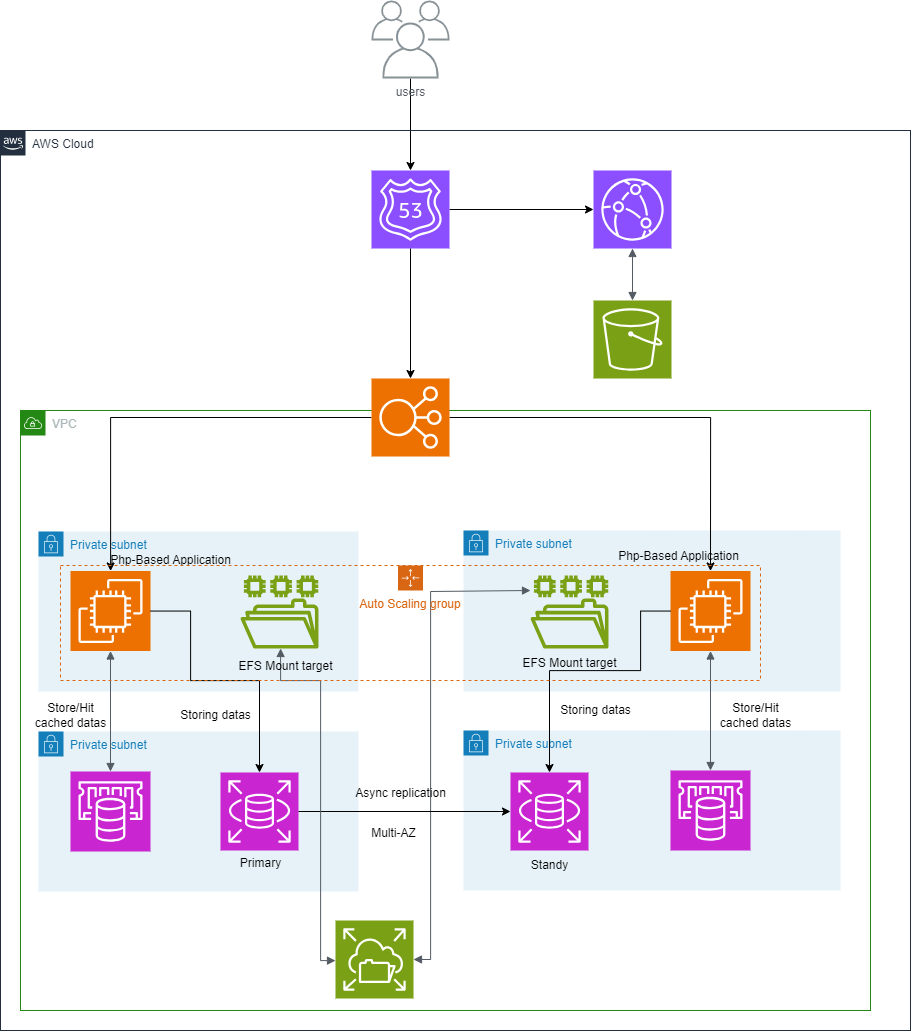

The diagram above was exported from draw.io. Its source (the exported page's mxGraphModel, read from the mxfile embedded in the PNG):
<mxGraphModel dx="1747" dy="2131" grid="1" gridSize="10" guides="1" tooltips="1" connect="1" arrows="1" fold="1" page="1" pageScale="1" pageWidth="827" pageHeight="1169" math="0" shadow="0">
  <root>
    <mxCell id="0" />
    <mxCell id="1" parent="0" />
    <mxCell id="sVy5UyufourzBnn4ATBx-7" value="Private subnet" style="points=[[0,0],[0.25,0],[0.5,0],[0.75,0],[1,0],[1,0.25],[1,0.5],[1,0.75],[1,1],[0.75,1],[0.5,1],[0.25,1],[0,1],[0,0.75],[0,0.5],[0,0.25]];outlineConnect=0;gradientColor=none;html=1;whiteSpace=wrap;fontSize=12;fontStyle=0;container=1;pointerEvents=0;collapsible=0;recursiveResize=0;shape=mxgraph.aws4.group;grIcon=mxgraph.aws4.group_security_group;grStroke=0;strokeColor=#147EBA;fillColor=#E6F2F8;verticalAlign=top;align=left;spacingLeft=30;fontColor=#147EBA;dashed=0;" vertex="1" parent="1">
      <mxGeometry x="503" y="320" width="377" height="161" as="geometry" />
    </mxCell>
    <mxCell id="sVy5UyufourzBnn4ATBx-60" value="" style="sketch=0;points=[[0,0,0],[0.25,0,0],[0.5,0,0],[0.75,0,0],[1,0,0],[0,1,0],[0.25,1,0],[0.5,1,0],[0.75,1,0],[1,1,0],[0,0.25,0],[0,0.5,0],[0,0.75,0],[1,0.25,0],[1,0.5,0],[1,0.75,0]];outlineConnect=0;fontColor=#232F3E;fillColor=#ED7100;strokeColor=#ffffff;dashed=0;verticalLabelPosition=bottom;verticalAlign=top;align=center;html=1;fontSize=12;fontStyle=0;aspect=fixed;shape=mxgraph.aws4.resourceIcon;resIcon=mxgraph.aws4.ec2;" vertex="1" parent="sVy5UyufourzBnn4ATBx-7">
      <mxGeometry x="207" y="40.5" width="80" height="80" as="geometry" />
    </mxCell>
    <mxCell id="sVy5UyufourzBnn4ATBx-76" value="" style="sketch=0;outlineConnect=0;fontColor=#232F3E;gradientColor=none;fillColor=#7AA116;strokeColor=none;dashed=0;verticalLabelPosition=bottom;verticalAlign=top;align=center;html=1;fontSize=12;fontStyle=0;aspect=fixed;pointerEvents=1;shape=mxgraph.aws4.file_system;" vertex="1" parent="sVy5UyufourzBnn4ATBx-7">
      <mxGeometry x="67" y="45" width="78" height="73" as="geometry" />
    </mxCell>
    <mxCell id="sVy5UyufourzBnn4ATBx-85" value="Php-Based Application" style="text;html=1;align=center;verticalAlign=middle;resizable=0;points=[];autosize=1;strokeColor=none;fillColor=none;" vertex="1" parent="sVy5UyufourzBnn4ATBx-7">
      <mxGeometry x="145" y="10.5" width="140" height="30" as="geometry" />
    </mxCell>
    <mxCell id="sVy5UyufourzBnn4ATBx-109" value="EFS Mount target" style="text;html=1;align=center;verticalAlign=middle;resizable=0;points=[];autosize=1;strokeColor=none;fillColor=none;" vertex="1" parent="sVy5UyufourzBnn4ATBx-7">
      <mxGeometry x="46" y="118" width="120" height="30" as="geometry" />
    </mxCell>
    <mxCell id="sVy5UyufourzBnn4ATBx-12" value="Private subnet" style="points=[[0,0],[0.25,0],[0.5,0],[0.75,0],[1,0],[1,0.25],[1,0.5],[1,0.75],[1,1],[0.75,1],[0.5,1],[0.25,1],[0,1],[0,0.75],[0,0.5],[0,0.25]];outlineConnect=0;gradientColor=none;html=1;whiteSpace=wrap;fontSize=12;fontStyle=0;container=1;pointerEvents=0;collapsible=0;recursiveResize=0;shape=mxgraph.aws4.group;grIcon=mxgraph.aws4.group_security_group;grStroke=0;strokeColor=#147EBA;fillColor=#E6F2F8;verticalAlign=top;align=left;spacingLeft=30;fontColor=#147EBA;dashed=0;" vertex="1" parent="1">
      <mxGeometry x="503" y="520" width="377" height="160" as="geometry" />
    </mxCell>
    <mxCell id="sVy5UyufourzBnn4ATBx-61" value="" style="sketch=0;points=[[0,0,0],[0.25,0,0],[0.5,0,0],[0.75,0,0],[1,0,0],[0,1,0],[0.25,1,0],[0.5,1,0],[0.75,1,0],[1,1,0],[0,0.25,0],[0,0.5,0],[0,0.75,0],[1,0.25,0],[1,0.5,0],[1,0.75,0]];outlineConnect=0;fontColor=#232F3E;fillColor=#C925D1;strokeColor=#ffffff;dashed=0;verticalLabelPosition=bottom;verticalAlign=top;align=center;html=1;fontSize=12;fontStyle=0;aspect=fixed;shape=mxgraph.aws4.resourceIcon;resIcon=mxgraph.aws4.elasticache;" vertex="1" parent="sVy5UyufourzBnn4ATBx-12">
      <mxGeometry x="207" y="40" width="80" height="80" as="geometry" />
    </mxCell>
    <mxCell id="sVy5UyufourzBnn4ATBx-92" value="" style="sketch=0;points=[[0,0,0],[0.25,0,0],[0.5,0,0],[0.75,0,0],[1,0,0],[0,1,0],[0.25,1,0],[0.5,1,0],[0.75,1,0],[1,1,0],[0,0.25,0],[0,0.5,0],[0,0.75,0],[1,0.25,0],[1,0.5,0],[1,0.75,0]];outlineConnect=0;fontColor=#232F3E;fillColor=#C925D1;strokeColor=#ffffff;dashed=0;verticalLabelPosition=bottom;verticalAlign=top;align=center;html=1;fontSize=12;fontStyle=0;aspect=fixed;shape=mxgraph.aws4.resourceIcon;resIcon=mxgraph.aws4.rds;" vertex="1" parent="sVy5UyufourzBnn4ATBx-12">
      <mxGeometry x="47" y="42" width="78" height="78" as="geometry" />
    </mxCell>
    <mxCell id="sVy5UyufourzBnn4ATBx-97" value="Standy" style="text;html=1;align=center;verticalAlign=middle;resizable=0;points=[];autosize=1;strokeColor=none;fillColor=none;" vertex="1" parent="sVy5UyufourzBnn4ATBx-12">
      <mxGeometry x="56" y="120" width="60" height="30" as="geometry" />
    </mxCell>
    <mxCell id="sVy5UyufourzBnn4ATBx-38" style="edgeStyle=orthogonalEdgeStyle;rounded=0;orthogonalLoop=1;jettySize=auto;html=1;" edge="1" parent="1" source="sVy5UyufourzBnn4ATBx-23" target="sVy5UyufourzBnn4ATBx-21">
      <mxGeometry relative="1" as="geometry" />
    </mxCell>
    <mxCell id="sVy5UyufourzBnn4ATBx-23" value="users" style="sketch=0;outlineConnect=0;gradientColor=none;fontColor=#545B64;strokeColor=none;fillColor=#879196;dashed=0;verticalLabelPosition=bottom;verticalAlign=top;align=center;html=1;fontSize=12;fontStyle=0;aspect=fixed;shape=mxgraph.aws4.illustration_users;pointerEvents=1" vertex="1" parent="1">
      <mxGeometry x="411" y="-210" width="78" height="78" as="geometry" />
    </mxCell>
    <mxCell id="sVy5UyufourzBnn4ATBx-103" style="edgeStyle=orthogonalEdgeStyle;rounded=0;orthogonalLoop=1;jettySize=auto;html=1;" edge="1" parent="1" source="sVy5UyufourzBnn4ATBx-21" target="sVy5UyufourzBnn4ATBx-101">
      <mxGeometry relative="1" as="geometry" />
    </mxCell>
    <mxCell id="sVy5UyufourzBnn4ATBx-21" value="" style="sketch=0;points=[[0,0,0],[0.25,0,0],[0.5,0,0],[0.75,0,0],[1,0,0],[0,1,0],[0.25,1,0],[0.5,1,0],[0.75,1,0],[1,1,0],[0,0.25,0],[0,0.5,0],[0,0.75,0],[1,0.25,0],[1,0.5,0],[1,0.75,0]];outlineConnect=0;fontColor=#232F3E;fillColor=#8C4FFF;strokeColor=#ffffff;dashed=0;verticalLabelPosition=bottom;verticalAlign=top;align=center;html=1;fontSize=12;fontStyle=0;aspect=fixed;shape=mxgraph.aws4.resourceIcon;resIcon=mxgraph.aws4.route_53;" vertex="1" parent="1">
      <mxGeometry x="411" y="-40" width="78" height="78" as="geometry" />
    </mxCell>
    <mxCell id="sVy5UyufourzBnn4ATBx-50" value="Private subnet" style="points=[[0,0],[0.25,0],[0.5,0],[0.75,0],[1,0],[1,0.25],[1,0.5],[1,0.75],[1,1],[0.75,1],[0.5,1],[0.25,1],[0,1],[0,0.75],[0,0.5],[0,0.25]];outlineConnect=0;gradientColor=none;html=1;whiteSpace=wrap;fontSize=12;fontStyle=0;container=1;pointerEvents=0;collapsible=0;recursiveResize=0;shape=mxgraph.aws4.group;grIcon=mxgraph.aws4.group_security_group;grStroke=0;strokeColor=#147EBA;fillColor=#E6F2F8;verticalAlign=top;align=left;spacingLeft=30;fontColor=#147EBA;dashed=0;" vertex="1" parent="1">
      <mxGeometry x="78" y="321" width="320" height="160" as="geometry" />
    </mxCell>
    <mxCell id="sVy5UyufourzBnn4ATBx-52" value="" style="sketch=0;points=[[0,0,0],[0.25,0,0],[0.5,0,0],[0.75,0,0],[1,0,0],[0,1,0],[0.25,1,0],[0.5,1,0],[0.75,1,0],[1,1,0],[0,0.25,0],[0,0.5,0],[0,0.75,0],[1,0.25,0],[1,0.5,0],[1,0.75,0]];outlineConnect=0;fontColor=#232F3E;fillColor=#ED7100;strokeColor=#ffffff;dashed=0;verticalLabelPosition=bottom;verticalAlign=top;align=center;html=1;fontSize=12;fontStyle=0;aspect=fixed;shape=mxgraph.aws4.resourceIcon;resIcon=mxgraph.aws4.ec2;" vertex="1" parent="sVy5UyufourzBnn4ATBx-50">
      <mxGeometry x="32" y="39.5" width="80" height="80" as="geometry" />
    </mxCell>
    <mxCell id="sVy5UyufourzBnn4ATBx-75" value="" style="sketch=0;outlineConnect=0;fontColor=#232F3E;gradientColor=none;fillColor=#7AA116;strokeColor=none;dashed=0;verticalLabelPosition=bottom;verticalAlign=top;align=center;html=1;fontSize=12;fontStyle=0;aspect=fixed;pointerEvents=1;shape=mxgraph.aws4.file_system;" vertex="1" parent="sVy5UyufourzBnn4ATBx-50">
      <mxGeometry x="202" y="44" width="78" height="73" as="geometry" />
    </mxCell>
    <mxCell id="sVy5UyufourzBnn4ATBx-86" value="Php-Based Application" style="text;html=1;align=center;verticalAlign=middle;resizable=0;points=[];autosize=1;strokeColor=none;fillColor=none;" vertex="1" parent="sVy5UyufourzBnn4ATBx-50">
      <mxGeometry x="62" y="14" width="140" height="30" as="geometry" />
    </mxCell>
    <mxCell id="sVy5UyufourzBnn4ATBx-51" value="Private subnet" style="points=[[0,0],[0.25,0],[0.5,0],[0.75,0],[1,0],[1,0.25],[1,0.5],[1,0.75],[1,1],[0.75,1],[0.5,1],[0.25,1],[0,1],[0,0.75],[0,0.5],[0,0.25]];outlineConnect=0;gradientColor=none;html=1;whiteSpace=wrap;fontSize=12;fontStyle=0;container=1;pointerEvents=0;collapsible=0;recursiveResize=0;shape=mxgraph.aws4.group;grIcon=mxgraph.aws4.group_security_group;grStroke=0;strokeColor=#147EBA;fillColor=#E6F2F8;verticalAlign=top;align=left;spacingLeft=30;fontColor=#147EBA;dashed=0;" vertex="1" parent="1">
      <mxGeometry x="78" y="521" width="320" height="160" as="geometry" />
    </mxCell>
    <mxCell id="sVy5UyufourzBnn4ATBx-56" value="" style="sketch=0;points=[[0,0,0],[0.25,0,0],[0.5,0,0],[0.75,0,0],[1,0,0],[0,1,0],[0.25,1,0],[0.5,1,0],[0.75,1,0],[1,1,0],[0,0.25,0],[0,0.5,0],[0,0.75,0],[1,0.25,0],[1,0.5,0],[1,0.75,0]];outlineConnect=0;fontColor=#232F3E;fillColor=#C925D1;strokeColor=#ffffff;dashed=0;verticalLabelPosition=bottom;verticalAlign=top;align=center;html=1;fontSize=12;fontStyle=0;aspect=fixed;shape=mxgraph.aws4.resourceIcon;resIcon=mxgraph.aws4.elasticache;" vertex="1" parent="sVy5UyufourzBnn4ATBx-51">
      <mxGeometry x="32" y="40" width="80" height="80" as="geometry" />
    </mxCell>
    <mxCell id="sVy5UyufourzBnn4ATBx-87" value="" style="sketch=0;points=[[0,0,0],[0.25,0,0],[0.5,0,0],[0.75,0,0],[1,0,0],[0,1,0],[0.25,1,0],[0.5,1,0],[0.75,1,0],[1,1,0],[0,0.25,0],[0,0.5,0],[0,0.75,0],[1,0.25,0],[1,0.5,0],[1,0.75,0]];outlineConnect=0;fontColor=#232F3E;fillColor=#C925D1;strokeColor=#ffffff;dashed=0;verticalLabelPosition=bottom;verticalAlign=top;align=center;html=1;fontSize=12;fontStyle=0;aspect=fixed;shape=mxgraph.aws4.resourceIcon;resIcon=mxgraph.aws4.rds;" vertex="1" parent="sVy5UyufourzBnn4ATBx-51">
      <mxGeometry x="182" y="41" width="78" height="78" as="geometry" />
    </mxCell>
    <mxCell id="sVy5UyufourzBnn4ATBx-54" style="edgeStyle=orthogonalEdgeStyle;rounded=0;orthogonalLoop=1;jettySize=auto;html=1;" edge="1" parent="1" source="sVy5UyufourzBnn4ATBx-27" target="sVy5UyufourzBnn4ATBx-52">
      <mxGeometry relative="1" as="geometry" />
    </mxCell>
    <mxCell id="sVy5UyufourzBnn4ATBx-69" style="edgeStyle=orthogonalEdgeStyle;rounded=0;orthogonalLoop=1;jettySize=auto;html=1;entryX=0.5;entryY=0;entryDx=0;entryDy=0;entryPerimeter=0;" edge="1" parent="1" source="sVy5UyufourzBnn4ATBx-27" target="sVy5UyufourzBnn4ATBx-60">
      <mxGeometry relative="1" as="geometry" />
    </mxCell>
    <mxCell id="sVy5UyufourzBnn4ATBx-70" value="" style="edgeStyle=orthogonalEdgeStyle;html=1;endArrow=block;elbow=vertical;startArrow=block;startFill=1;endFill=1;strokeColor=#545B64;rounded=0;exitX=0.5;exitY=1;exitDx=0;exitDy=0;exitPerimeter=0;entryX=0.5;entryY=0;entryDx=0;entryDy=0;entryPerimeter=0;" edge="1" parent="1" source="sVy5UyufourzBnn4ATBx-52" target="sVy5UyufourzBnn4ATBx-56">
      <mxGeometry width="100" relative="1" as="geometry">
        <mxPoint x="430" y="490" as="sourcePoint" />
        <mxPoint x="530" y="490" as="targetPoint" />
      </mxGeometry>
    </mxCell>
    <mxCell id="sVy5UyufourzBnn4ATBx-73" value="" style="edgeStyle=orthogonalEdgeStyle;html=1;endArrow=block;elbow=vertical;startArrow=block;startFill=1;endFill=1;strokeColor=#545B64;rounded=0;exitX=0.5;exitY=1;exitDx=0;exitDy=0;exitPerimeter=0;entryX=0.5;entryY=0;entryDx=0;entryDy=0;entryPerimeter=0;" edge="1" parent="1" source="sVy5UyufourzBnn4ATBx-60" target="sVy5UyufourzBnn4ATBx-61">
      <mxGeometry width="100" relative="1" as="geometry">
        <mxPoint x="980" y="510" as="sourcePoint" />
        <mxPoint x="1080" y="510" as="targetPoint" />
      </mxGeometry>
    </mxCell>
    <mxCell id="sVy5UyufourzBnn4ATBx-74" value="" style="sketch=0;points=[[0,0,0],[0.25,0,0],[0.5,0,0],[0.75,0,0],[1,0,0],[0,1,0],[0.25,1,0],[0.5,1,0],[0.75,1,0],[1,1,0],[0,0.25,0],[0,0.5,0],[0,0.75,0],[1,0.25,0],[1,0.5,0],[1,0.75,0]];outlineConnect=0;fontColor=#232F3E;fillColor=#7AA116;strokeColor=#ffffff;dashed=0;verticalLabelPosition=bottom;verticalAlign=top;align=center;html=1;fontSize=12;fontStyle=0;aspect=fixed;shape=mxgraph.aws4.resourceIcon;resIcon=mxgraph.aws4.elastic_file_system;" vertex="1" parent="1">
      <mxGeometry x="375" y="710" width="78" height="78" as="geometry" />
    </mxCell>
    <mxCell id="sVy5UyufourzBnn4ATBx-84" value="" style="edgeStyle=orthogonalEdgeStyle;html=1;endArrow=block;elbow=vertical;startArrow=block;startFill=1;endFill=1;strokeColor=#545B64;rounded=0;entryX=1;entryY=0.5;entryDx=0;entryDy=0;entryPerimeter=0;" edge="1" parent="1" target="sVy5UyufourzBnn4ATBx-74">
      <mxGeometry width="100" relative="1" as="geometry">
        <mxPoint x="569.9976813000244" y="380" as="sourcePoint" />
        <mxPoint x="488.98" y="819" as="targetPoint" />
        <Array as="points">
          <mxPoint x="470" y="381" />
          <mxPoint x="470" y="749" />
        </Array>
      </mxGeometry>
    </mxCell>
    <mxCell id="sVy5UyufourzBnn4ATBx-88" value="Store/Hit &lt;br&gt;cached datas" style="text;html=1;align=center;verticalAlign=middle;resizable=0;points=[];autosize=1;strokeColor=none;fillColor=none;" vertex="1" parent="1">
      <mxGeometry x="65" y="485" width="90" height="40" as="geometry" />
    </mxCell>
    <mxCell id="sVy5UyufourzBnn4ATBx-89" value="Store/Hit &lt;br&gt;cached datas" style="text;html=1;align=center;verticalAlign=middle;resizable=0;points=[];autosize=1;strokeColor=none;fillColor=none;" vertex="1" parent="1">
      <mxGeometry x="750" y="485" width="90" height="40" as="geometry" />
    </mxCell>
    <mxCell id="sVy5UyufourzBnn4ATBx-90" style="edgeStyle=orthogonalEdgeStyle;rounded=0;orthogonalLoop=1;jettySize=auto;html=1;" edge="1" parent="1" source="sVy5UyufourzBnn4ATBx-52" target="sVy5UyufourzBnn4ATBx-87">
      <mxGeometry relative="1" as="geometry">
        <Array as="points">
          <mxPoint x="230" y="401" />
          <mxPoint x="230" y="470" />
          <mxPoint x="299" y="470" />
        </Array>
      </mxGeometry>
    </mxCell>
    <mxCell id="sVy5UyufourzBnn4ATBx-91" value="Storing datas" style="text;html=1;align=center;verticalAlign=middle;resizable=0;points=[];autosize=1;strokeColor=none;fillColor=none;" vertex="1" parent="1">
      <mxGeometry x="210" y="490" width="90" height="30" as="geometry" />
    </mxCell>
    <mxCell id="sVy5UyufourzBnn4ATBx-93" style="edgeStyle=orthogonalEdgeStyle;rounded=0;orthogonalLoop=1;jettySize=auto;html=1;entryX=0.5;entryY=0;entryDx=0;entryDy=0;entryPerimeter=0;" edge="1" parent="1" source="sVy5UyufourzBnn4ATBx-60" target="sVy5UyufourzBnn4ATBx-92">
      <mxGeometry relative="1" as="geometry">
        <Array as="points">
          <mxPoint x="680" y="401" />
          <mxPoint x="680" y="460" />
          <mxPoint x="589" y="460" />
        </Array>
      </mxGeometry>
    </mxCell>
    <mxCell id="sVy5UyufourzBnn4ATBx-95" value="Storing datas" style="text;html=1;align=center;verticalAlign=middle;resizable=0;points=[];autosize=1;strokeColor=none;fillColor=none;" vertex="1" parent="1">
      <mxGeometry x="590" y="485" width="90" height="30" as="geometry" />
    </mxCell>
    <mxCell id="sVy5UyufourzBnn4ATBx-96" value="Primary" style="text;html=1;align=center;verticalAlign=middle;resizable=0;points=[];autosize=1;strokeColor=none;fillColor=none;" vertex="1" parent="1">
      <mxGeometry x="270" y="638" width="60" height="30" as="geometry" />
    </mxCell>
    <mxCell id="sVy5UyufourzBnn4ATBx-98" style="edgeStyle=orthogonalEdgeStyle;rounded=0;orthogonalLoop=1;jettySize=auto;html=1;entryX=0;entryY=0.5;entryDx=0;entryDy=0;entryPerimeter=0;" edge="1" parent="1" source="sVy5UyufourzBnn4ATBx-87" target="sVy5UyufourzBnn4ATBx-92">
      <mxGeometry relative="1" as="geometry" />
    </mxCell>
    <mxCell id="sVy5UyufourzBnn4ATBx-99" value="Async replication" style="text;html=1;align=center;verticalAlign=middle;resizable=0;points=[];autosize=1;strokeColor=none;fillColor=none;" vertex="1" parent="1">
      <mxGeometry x="385" y="568" width="110" height="30" as="geometry" />
    </mxCell>
    <mxCell id="sVy5UyufourzBnn4ATBx-100" value="Multi-AZ" style="text;html=1;align=center;verticalAlign=middle;resizable=0;points=[];autosize=1;strokeColor=none;fillColor=none;" vertex="1" parent="1">
      <mxGeometry x="398" y="608" width="70" height="30" as="geometry" />
    </mxCell>
    <mxCell id="sVy5UyufourzBnn4ATBx-101" value="" style="sketch=0;points=[[0,0,0],[0.25,0,0],[0.5,0,0],[0.75,0,0],[1,0,0],[0,1,0],[0.25,1,0],[0.5,1,0],[0.75,1,0],[1,1,0],[0,0.25,0],[0,0.5,0],[0,0.75,0],[1,0.25,0],[1,0.5,0],[1,0.75,0]];outlineConnect=0;fontColor=#232F3E;fillColor=#8C4FFF;strokeColor=#ffffff;dashed=0;verticalLabelPosition=bottom;verticalAlign=top;align=center;html=1;fontSize=12;fontStyle=0;aspect=fixed;shape=mxgraph.aws4.resourceIcon;resIcon=mxgraph.aws4.cloudfront;" vertex="1" parent="1">
      <mxGeometry x="633" y="-40" width="78" height="78" as="geometry" />
    </mxCell>
    <mxCell id="sVy5UyufourzBnn4ATBx-102" style="edgeStyle=orthogonalEdgeStyle;rounded=0;orthogonalLoop=1;jettySize=auto;html=1;entryX=0.5;entryY=0;entryDx=0;entryDy=0;entryPerimeter=0;" edge="1" parent="1" source="sVy5UyufourzBnn4ATBx-21" target="sVy5UyufourzBnn4ATBx-27">
      <mxGeometry relative="1" as="geometry" />
    </mxCell>
    <mxCell id="sVy5UyufourzBnn4ATBx-104" value="" style="sketch=0;points=[[0,0,0],[0.25,0,0],[0.5,0,0],[0.75,0,0],[1,0,0],[0,1,0],[0.25,1,0],[0.5,1,0],[0.75,1,0],[1,1,0],[0,0.25,0],[0,0.5,0],[0,0.75,0],[1,0.25,0],[1,0.5,0],[1,0.75,0]];outlineConnect=0;fontColor=#232F3E;fillColor=#7AA116;strokeColor=#ffffff;dashed=0;verticalLabelPosition=bottom;verticalAlign=top;align=center;html=1;fontSize=12;fontStyle=0;aspect=fixed;shape=mxgraph.aws4.resourceIcon;resIcon=mxgraph.aws4.s3;" vertex="1" parent="1">
      <mxGeometry x="633" y="90" width="78" height="78" as="geometry" />
    </mxCell>
    <mxCell id="sVy5UyufourzBnn4ATBx-106" value="" style="edgeStyle=orthogonalEdgeStyle;html=1;endArrow=block;elbow=vertical;startArrow=block;startFill=1;endFill=1;strokeColor=#545B64;rounded=0;exitX=0.5;exitY=1;exitDx=0;exitDy=0;exitPerimeter=0;entryX=0.5;entryY=0;entryDx=0;entryDy=0;entryPerimeter=0;" edge="1" parent="1" source="sVy5UyufourzBnn4ATBx-101" target="sVy5UyufourzBnn4ATBx-104">
      <mxGeometry width="100" relative="1" as="geometry">
        <mxPoint x="700" y="80" as="sourcePoint" />
        <mxPoint x="800" y="80" as="targetPoint" />
      </mxGeometry>
    </mxCell>
    <mxCell id="sVy5UyufourzBnn4ATBx-83" value="" style="edgeStyle=orthogonalEdgeStyle;html=1;endArrow=block;elbow=vertical;startArrow=block;startFill=1;endFill=1;strokeColor=#545B64;rounded=0;entryX=0;entryY=0.5;entryDx=0;entryDy=0;entryPerimeter=0;" edge="1" parent="1" source="sVy5UyufourzBnn4ATBx-75" target="sVy5UyufourzBnn4ATBx-74">
      <mxGeometry width="100" relative="1" as="geometry">
        <mxPoint x="350" y="444.5" as="sourcePoint" />
        <mxPoint x="360" y="920" as="targetPoint" />
        <Array as="points">
          <mxPoint x="320" y="470" />
          <mxPoint x="360" y="470" />
          <mxPoint x="360" y="750" />
          <mxPoint x="375" y="750" />
        </Array>
      </mxGeometry>
    </mxCell>
    <mxCell id="sVy5UyufourzBnn4ATBx-107" value="EFS Mount target" style="text;html=1;align=center;verticalAlign=middle;resizable=0;points=[];autosize=1;strokeColor=none;fillColor=none;" vertex="1" parent="1">
      <mxGeometry x="265" y="440.5" width="120" height="30" as="geometry" />
    </mxCell>
    <mxCell id="sVy5UyufourzBnn4ATBx-111" value="Auto Scaling group" style="points=[[0,0],[0.25,0],[0.5,0],[0.75,0],[1,0],[1,0.25],[1,0.5],[1,0.75],[1,1],[0.75,1],[0.5,1],[0.25,1],[0,1],[0,0.75],[0,0.5],[0,0.25]];outlineConnect=0;gradientColor=none;html=1;whiteSpace=wrap;fontSize=12;fontStyle=0;container=1;pointerEvents=0;collapsible=0;recursiveResize=0;shape=mxgraph.aws4.groupCenter;grIcon=mxgraph.aws4.group_auto_scaling_group;grStroke=1;strokeColor=#D86613;fillColor=none;verticalAlign=top;align=center;fontColor=#D86613;dashed=1;spacingTop=25;" vertex="1" parent="1">
      <mxGeometry x="100" y="355" width="700" height="115" as="geometry" />
    </mxCell>
    <mxCell id="sVy5UyufourzBnn4ATBx-112" value="VPC" style="points=[[0,0],[0.25,0],[0.5,0],[0.75,0],[1,0],[1,0.25],[1,0.5],[1,0.75],[1,1],[0.75,1],[0.5,1],[0.25,1],[0,1],[0,0.75],[0,0.5],[0,0.25]];outlineConnect=0;gradientColor=none;html=1;whiteSpace=wrap;fontSize=12;fontStyle=0;container=1;pointerEvents=0;collapsible=0;recursiveResize=0;shape=mxgraph.aws4.group;grIcon=mxgraph.aws4.group_vpc;strokeColor=#248814;fillColor=none;verticalAlign=top;align=left;spacingLeft=30;fontColor=#AAB7B8;dashed=0;" vertex="1" parent="1">
      <mxGeometry x="60" y="200" width="850" height="600" as="geometry" />
    </mxCell>
    <mxCell id="sVy5UyufourzBnn4ATBx-27" value="" style="sketch=0;points=[[0,0,0],[0.25,0,0],[0.5,0,0],[0.75,0,0],[1,0,0],[0,1,0],[0.25,1,0],[0.5,1,0],[0.75,1,0],[1,1,0],[0,0.25,0],[0,0.5,0],[0,0.75,0],[1,0.25,0],[1,0.5,0],[1,0.75,0]];outlineConnect=0;fontColor=#232F3E;fillColor=#ED7100;strokeColor=#ffffff;dashed=0;verticalLabelPosition=bottom;verticalAlign=top;align=center;html=1;fontSize=12;fontStyle=0;aspect=fixed;shape=mxgraph.aws4.resourceIcon;resIcon=mxgraph.aws4.elastic_load_balancing;" vertex="1" parent="sVy5UyufourzBnn4ATBx-112">
      <mxGeometry x="351" y="-32" width="78" height="78" as="geometry" />
    </mxCell>
    <mxCell id="sVy5UyufourzBnn4ATBx-113" value="AWS Cloud" style="points=[[0,0],[0.25,0],[0.5,0],[0.75,0],[1,0],[1,0.25],[1,0.5],[1,0.75],[1,1],[0.75,1],[0.5,1],[0.25,1],[0,1],[0,0.75],[0,0.5],[0,0.25]];outlineConnect=0;gradientColor=none;html=1;whiteSpace=wrap;fontSize=12;fontStyle=0;container=1;pointerEvents=0;collapsible=0;recursiveResize=0;shape=mxgraph.aws4.group;grIcon=mxgraph.aws4.group_aws_cloud_alt;strokeColor=#232F3E;fillColor=none;verticalAlign=top;align=left;spacingLeft=30;fontColor=#232F3E;dashed=0;" vertex="1" parent="1">
      <mxGeometry x="40" y="-80" width="910" height="900" as="geometry" />
    </mxCell>
  </root>
</mxGraphModel>